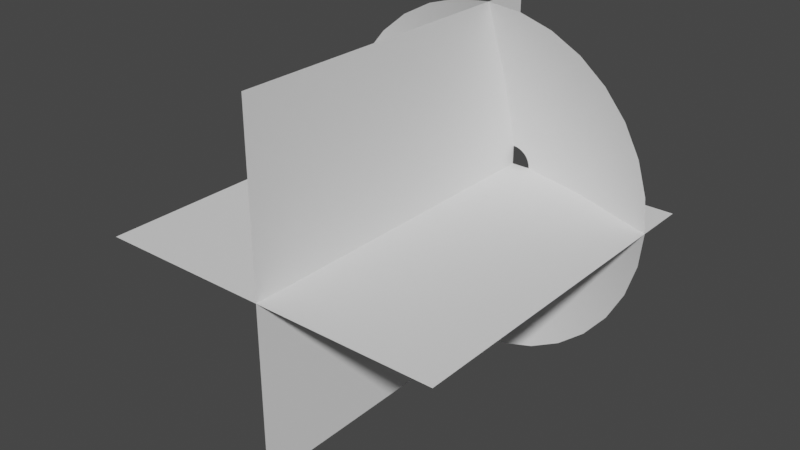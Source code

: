 # Source: MuzzleGeometry1.blend  (saved by Blender 3.3.6; exported with 4.5.12 LTS)
import bpy
from mathutils import Matrix  # noqa: F401  (used for matrix-valued properties, if any)

bpy.ops.wm.read_factory_settings(use_empty=True)
scene = bpy.context.scene
scene.name = 'Scene'

# ---- collections
col_collection = bpy.data.collections.new('Collection'); scene.collection.children.link(col_collection)

# ---- world
world_world = bpy.data.worlds.new('World'); scene.world = world_world
world_world.use_nodes = True; world_world.node_tree.nodes.clear()
_N = world_world.node_tree.nodes; _L = world_world.node_tree.links
n0 = _N.new('ShaderNodeOutputWorld'); n0.name = 'World Output'; n0.location = (300, 300)
n1 = _N.new('ShaderNodeBackground'); n1.name = 'Background'; n1.location = (10, 300)
n1.inputs[0].default_value = (0.05088, 0.05088, 0.05088, 1.0)
_L.new(n1.outputs[0], n0.inputs[0])
n0.is_active_output = True
world_world.color = (0.05088, 0.05088, 0.05088)
world_world.use_sun_shadow = False
world_world.sun_shadow_jitter_overblur = 0.0

# ---- meshes
me_plane = bpy.data.meshes.new('Plane')
me_plane.from_pydata([(-1.0, -2.0, 0.0), (1.0, -2.0, 0.0), (-1.0, 5.96e-08, 0.0), (1.0, 5.96e-08, 0.0), (0.0, -2.0, 1.0), (0.0, -2.0, -1.0), (0.0, 0.0, 1.0), (0.0, 0.0, -1.0)], [], [(0, 1, 3, 2), (4, 5, 7, 6)])
_uv = me_plane.uv_layers.new(name='UVMap')
_uv.uv.foreach_set('vector', [1.0, 2.98e-08, 1.0, 1.0, 0.0, 1.0, 2.98e-08, 0.0, 1.0, 2.98e-08, 1.0, 1.0, 0.0, 1.0, 2.98e-08, 0.0])
me_plane.update()
me_cylinder = bpy.data.meshes.new('Cylinder')
me_cylinder.from_pydata([(0.0, -0.2955, 1.0), (0.1951, -0.2955, 0.9808), (0.3827, -0.2955, 0.9239), (0.5556, -0.2955, 0.8315), (0.7071, -0.2955, 0.7071), (0.8315, -0.2955, 0.5556), (0.9239, -0.2955, 0.3827), (0.9808, -0.2955, 0.1951), (1.0, -0.2955, 2.776e-17), (0.9808, -0.2955, -0.1951), (0.9239, -0.2955, -0.3827), (0.8315, -0.2955, -0.5556), (0.7071, -0.2955, -0.7071), (0.5556, -0.2955, -0.8315), (0.3827, -0.2955, -0.9239), (0.1951, -0.2955, -0.9808), (0.0, -0.2955, -1.0), (-0.1951, -0.2955, -0.9808), (-0.3827, -0.2955, -0.9239), (-0.5556, -0.2955, -0.8315), (-0.7071, -0.2955, -0.7071), (-0.8315, -0.2955, -0.5556), (-0.9239, -0.2955, -0.3827), (-0.9808, -0.2955, -0.1951), (-1.0, -0.2955, 2.776e-17), (-0.9808, -0.2955, 0.1951), (-0.9239, -0.2955, 0.3827), (-0.8315, -0.2955, 0.5556), (-0.7071, -0.2955, 0.7071), (-0.5556, -0.2955, 0.8315), (-0.3827, -0.2955, 0.9239), (-0.1951, -0.2955, 0.9808), (6.054e-09, -0.1041, 0.5), (0.09755, -0.1041, 0.4904), (0.1913, -0.1041, 0.4619), (0.2778, -0.1041, 0.4157), (0.3536, -0.1041, 0.3536), (0.4157, -0.1041, 0.2778), (0.4619, -0.1041, 0.1913), (0.4904, -0.1041, 0.09755), (0.5, -0.1041, 7.451e-09), (0.4904, -0.1041, -0.09755), (0.4619, -0.1041, -0.1913), (0.4157, -0.1041, -0.2778), (0.3536, -0.1041, -0.3536), (0.2778, -0.1041, -0.4157), (0.1913, -0.1041, -0.4619), (0.09755, -0.1041, -0.4904), (6.054e-09, -0.1041, -0.5), (-0.09755, -0.1041, -0.4904), (-0.1913, -0.1041, -0.4619), (-0.2778, -0.1041, -0.4157), (-0.3536, -0.1041, -0.3536), (-0.4157, -0.1041, -0.2778), (-0.4619, -0.1041, -0.1913), (-0.4904, -0.1041, -0.09755), (-0.5, -0.1041, 7.451e-09), (-0.4904, -0.1041, 0.09755), (-0.4619, -0.1041, 0.1913), (-0.4157, -0.1041, 0.2778), (-0.3536, -0.1041, 0.3536), (-0.2778, -0.1041, 0.4157), (-0.1913, -0.1041, 0.4619), (-0.09755, -0.1041, 0.4904), (1.079e-08, -0.0006588, 0.1089), (0.02124, -0.0006588, 0.1068), (0.04166, -0.0006588, 0.1006), (0.06048, -0.0006588, 0.09052), (0.07698, -0.0006588, 0.07698), (0.09052, -0.0006588, 0.06048), (0.1006, -0.0006588, 0.04166), (0.1068, -0.0006588, 0.02124), (0.1089, -0.0006588, 1.328e-08), (0.1068, -0.0006588, -0.02124), (0.1006, -0.0006588, -0.04166), (0.09052, -0.0006588, -0.06048), (0.07698, -0.0006588, -0.07698), (0.06048, -0.0006588, -0.09052), (0.04166, -0.0006588, -0.1006), (0.02124, -0.0006588, -0.1068), (1.079e-08, -0.0006588, -0.1089), (-0.02124, -0.0006588, -0.1068), (-0.04166, -0.0006588, -0.1006), (-0.06048, -0.0006588, -0.09052), (-0.07698, -0.0006588, -0.07698), (-0.09052, -0.0006588, -0.06048), (-0.1006, -0.0006588, -0.04166), (-0.1068, -0.0006588, -0.02124), (-0.1089, -0.0006588, 1.328e-08), (-0.1068, -0.0006588, 0.02124), (-0.1006, -0.0006588, 0.04166), (-0.09052, -0.0006588, 0.06048), (-0.07698, -0.0006588, 0.07698), (-0.06048, -0.0006588, 0.09052), (-0.04166, -0.0006588, 0.1006), (-0.02124, -0.0006588, 0.1068)], [], [(31, 63, 32, 0), (30, 62, 63, 31), (29, 61, 62, 30), (28, 60, 61, 29), (27, 59, 60, 28), (26, 58, 59, 27), (25, 57, 58, 26), (24, 56, 57, 25), (23, 55, 56, 24), (22, 54, 55, 23), (21, 53, 54, 22), (20, 52, 53, 21), (19, 51, 52, 20), (18, 50, 51, 19), (17, 49, 50, 18), (16, 48, 49, 17), (15, 47, 48, 16), (14, 46, 47, 15), (13, 45, 46, 14), (12, 44, 45, 13), (11, 43, 44, 12), (10, 42, 43, 11), (9, 41, 42, 10), (8, 40, 41, 9), (7, 39, 40, 8), (6, 38, 39, 7), (5, 37, 38, 6), (4, 36, 37, 5), (3, 35, 36, 4), (2, 34, 35, 3), (1, 33, 34, 2), (0, 32, 33, 1), (63, 95, 64, 32), (62, 94, 95, 63), (61, 93, 94, 62), (60, 92, 93, 61), (59, 91, 92, 60), (58, 90, 91, 59), (57, 89, 90, 58), (56, 88, 89, 57), (55, 87, 88, 56), (54, 86, 87, 55), (53, 85, 86, 54), (52, 84, 85, 53), (51, 83, 84, 52), (50, 82, 83, 51), (49, 81, 82, 50), (48, 80, 81, 49), (47, 79, 80, 48), (46, 78, 79, 47), (45, 77, 78, 46), (44, 76, 77, 45), (43, 75, 76, 44), (42, 74, 75, 43), (41, 73, 74, 42), (40, 72, 73, 41), (39, 71, 72, 40), (38, 70, 71, 39), (37, 69, 70, 38), (36, 68, 69, 37), (35, 67, 68, 36), (34, 66, 67, 35), (33, 65, 66, 34), (32, 64, 65, 33)])
me_cylinder.polygons.foreach_set('use_smooth', [True] * 64)
_uv = me_cylinder.uv_layers.new(name='UVMap')
_uv.uv.foreach_set('vector', [0.4025, 0.9904, 0.4512, 0.7452, 0.5, 0.75, 0.5, 1.0, 0.3087, 0.9619, 0.4043, 0.731, 0.4512, 0.7452, 0.4025, 0.9904, 0.2222, 0.9157, 0.3611, 0.7079, 0.4043, 0.731, 0.3087, 0.9619, 0.1464, 0.8536, 0.3232, 0.6768, 0.3611, 0.7079, 0.2222, 0.9157, 0.08427, 0.7778, 0.2921, 0.6389, 0.3232, 0.6768, 0.1464, 0.8536, 0.03806, 0.6913, 0.269, 0.5957, 0.2921, 0.6389, 0.08427, 0.7778, 0.009607, 0.5975, 0.2548, 0.5488, 0.269, 0.5957, 0.03806, 0.6913, 0.0, 0.5, 0.25, 0.5, 0.2548, 0.5488, 0.009607, 0.5975, 0.009607, 0.4025, 0.2548, 0.4512, 0.25, 0.5, 0.0, 0.5, 0.03806, 0.3087, 0.269, 0.4043, 0.2548, 0.4512, 0.009607, 0.4025, 0.08427, 0.2222, 0.2921, 0.3611, 0.269, 0.4043, 0.03806, 0.3087, 0.1464, 0.1464, 0.3232, 0.3232, 0.2921, 0.3611, 0.08427, 0.2222, 0.2222, 0.08427, 0.3611, 0.2921, 0.3232, 0.3232, 0.1464, 0.1464, 0.3087, 0.03806, 0.4043, 0.269, 0.3611, 0.2921, 0.2222, 0.08427, 0.4025, 0.009607, 0.4512, 0.2548, 0.4043, 0.269, 0.3087, 0.03806, 0.5, 0.0, 0.5, 0.25, 0.4512, 0.2548, 0.4025, 0.009607, 0.5975, 0.009607, 0.5488, 0.2548, 0.5, 0.25, 0.5, 0.0, 0.6913, 0.03806, 0.5957, 0.269, 0.5488, 0.2548, 0.5975, 0.009607, 0.7778, 0.08427, 0.6389, 0.2921, 0.5957, 0.269, 0.6913, 0.03806, 0.8536, 0.1464, 0.6768, 0.3232, 0.6389, 0.2921, 0.7778, 0.08427, 0.9157, 0.2222, 0.7079, 0.3611, 0.6768, 0.3232, 0.8536, 0.1464, 0.9619, 0.3087, 0.731, 0.4043, 0.7079, 0.3611, 0.9157, 0.2222, 0.9904, 0.4025, 0.7452, 0.4512, 0.731, 0.4043, 0.9619, 0.3087, 1.0, 0.5, 0.75, 0.5, 0.7452, 0.4512, 0.9904, 0.4025, 0.9904, 0.5975, 0.7452, 0.5488, 0.75, 0.5, 1.0, 0.5, 0.9619, 0.6913, 0.731, 0.5957, 0.7452, 0.5488, 0.9904, 0.5975, 0.9157, 0.7778, 0.7079, 0.6389, 0.731, 0.5957, 0.9619, 0.6913, 0.8536, 0.8536, 0.6768, 0.6768, 0.7079, 0.6389, 0.9157, 0.7778, 0.7778, 0.9157, 0.6389, 0.7079, 0.6768, 0.6768, 0.8536, 0.8536, 0.6913, 0.9619, 0.5957, 0.731, 0.6389, 0.7079, 0.7778, 0.9157, 0.5975, 0.9904, 0.5488, 0.7452, 0.5957, 0.731, 0.6913, 0.9619, 0.5, 1.0, 0.5, 0.75, 0.5488, 0.7452, 0.5975, 0.9904, 0.4512, 0.7452, 0.4894, 0.5534, 0.5, 0.5544, 0.5, 0.75, 0.4043, 0.731, 0.4792, 0.5503, 0.4894, 0.5534, 0.4512, 0.7452, 0.3611, 0.7079, 0.4698, 0.5453, 0.4792, 0.5503, 0.4043, 0.731, 0.3232, 0.6768, 0.4615, 0.5385, 0.4698, 0.5453, 0.3611, 0.7079, 0.2921, 0.6389, 0.4547, 0.5302, 0.4615, 0.5385, 0.3232, 0.6768, 0.269, 0.5957, 0.4497, 0.5208, 0.4547, 0.5302, 0.2921, 0.6389, 0.2548, 0.5488, 0.4466, 0.5106, 0.4497, 0.5208, 0.269, 0.5957, 0.25, 0.5, 0.4456, 0.5, 0.4466, 0.5106, 0.2548, 0.5488, 0.2548, 0.4512, 0.4466, 0.4894, 0.4456, 0.5, 0.25, 0.5, 0.269, 0.4043, 0.4497, 0.4792, 0.4466, 0.4894, 0.2548, 0.4512, 0.2921, 0.3611, 0.4547, 0.4698, 0.4497, 0.4792, 0.269, 0.4043, 0.3232, 0.3232, 0.4615, 0.4615, 0.4547, 0.4698, 0.2921, 0.3611, 0.3611, 0.2921, 0.4698, 0.4547, 0.4615, 0.4615, 0.3232, 0.3232, 0.4043, 0.269, 0.4792, 0.4497, 0.4698, 0.4547, 0.3611, 0.2921, 0.4512, 0.2548, 0.4894, 0.4466, 0.4792, 0.4497, 0.4043, 0.269, 0.5, 0.25, 0.5, 0.4456, 0.4894, 0.4466, 0.4512, 0.2548, 0.5488, 0.2548, 0.5106, 0.4466, 0.5, 0.4456, 0.5, 0.25, 0.5957, 0.269, 0.5208, 0.4497, 0.5106, 0.4466, 0.5488, 0.2548, 0.6389, 0.2921, 0.5302, 0.4547, 0.5208, 0.4497, 0.5957, 0.269, 0.6768, 0.3232, 0.5385, 0.4615, 0.5302, 0.4547, 0.6389, 0.2921, 0.7079, 0.3611, 0.5453, 0.4698, 0.5385, 0.4615, 0.6768, 0.3232, 0.731, 0.4043, 0.5503, 0.4792, 0.5453, 0.4698, 0.7079, 0.3611, 0.7452, 0.4512, 0.5534, 0.4894, 0.5503, 0.4792, 0.731, 0.4043, 0.75, 0.5, 0.5544, 0.5, 0.5534, 0.4894, 0.7452, 0.4512, 0.7452, 0.5488, 0.5534, 0.5106, 0.5544, 0.5, 0.75, 0.5, 0.731, 0.5957, 0.5503, 0.5208, 0.5534, 0.5106, 0.7452, 0.5488, 0.7079, 0.6389, 0.5453, 0.5302, 0.5503, 0.5208, 0.731, 0.5957, 0.6768, 0.6768, 0.5385, 0.5385, 0.5453, 0.5302, 0.7079, 0.6389, 0.6389, 0.7079, 0.5302, 0.5453, 0.5385, 0.5385, 0.6768, 0.6768, 0.5957, 0.731, 0.5208, 0.5503, 0.5302, 0.5453, 0.6389, 0.7079, 0.5488, 0.7452, 0.5106, 0.5534, 0.5208, 0.5503, 0.5957, 0.731, 0.5, 0.75, 0.5, 0.5544, 0.5106, 0.5534, 0.5488, 0.7452])
me_cylinder.update()

# ---- objects
ob_planosdestello = bpy.data.objects.new('PlanosDestello', me_plane)
ob_destellocono = bpy.data.objects.new('DestelloCono', me_cylinder)

# ---- transforms, parenting, visibility, modifiers, constraints
ob_planosdestello.location = (0.0, 0.0, 0.0)
ob_destellocono.location = (0.0, 0.0, 0.0)

# ---- collection membership
col_collection.objects.link(ob_planosdestello)
col_collection.objects.link(ob_destellocono)

# ---- scene / render settings (as saved in the file)
scene.frame_start = 1; scene.frame_end = 250; scene.frame_set(1)
scene.render.engine = 'BLENDER_EEVEE_NEXT'
scene.cycles.sampling_pattern = 'TABULATED_SOBOL'
scene.cycles.use_light_tree = False
scene.view_settings.view_transform = 'Filmic'
bpy.context.view_layer.update()

# ---- added for rendering (the .blend has no active camera and no usable light): camera, sun
cam_auto = bpy.data.cameras.new('AutoCamera')
cam_auto.lens = 50.0
cam_auto.sensor_width = 36.0
cam_auto.clip_end = 1000.0
ob_auto_camera = bpy.data.objects.new('AutoCamera', cam_auto)
scene.collection.objects.link(ob_auto_camera)
ob_auto_camera.location = (3.20507, -4.84609, 2.56406)
ob_auto_camera.rotation_euler = (1.09748, -7.21219e-08, 0.694738)
scene.camera = ob_auto_camera
light_auto_sun = bpy.data.lights.new('AutoSun', 'SUN')
light_auto_sun.energy = 3.0
light_auto_sun.angle = 0.0523599
ob_auto_sun = bpy.data.objects.new('AutoSun', light_auto_sun)
scene.collection.objects.link(ob_auto_sun)
ob_auto_sun.rotation_euler = (0.872665, 0.174533, 0.523599)
bpy.context.view_layer.update()
